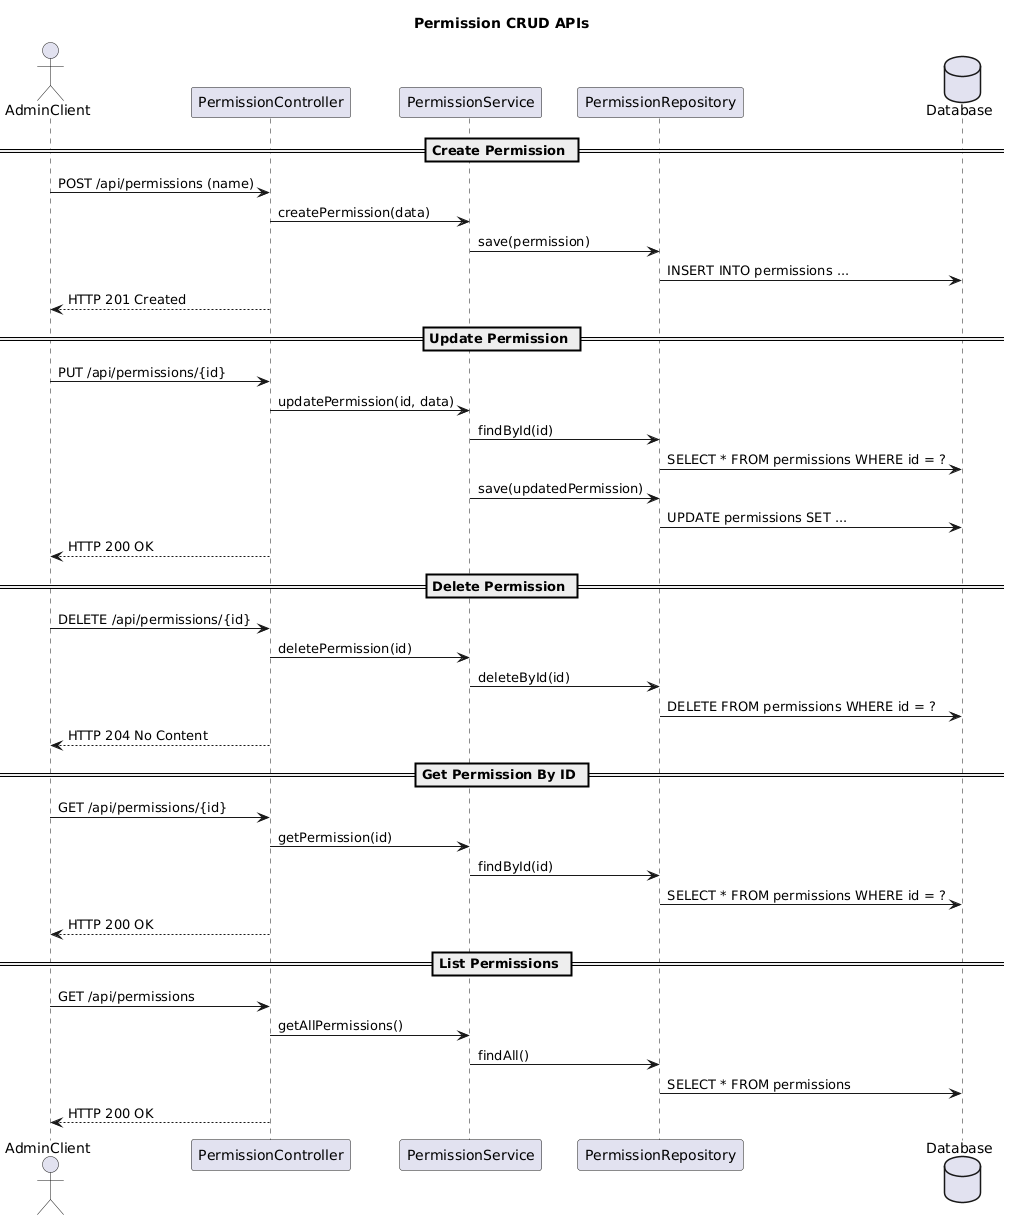

The diagram above was rendered by PlantUML. Its source (embedded in the PNG):
@startuml
title Permission CRUD APIs

actor AdminClient
participant "PermissionController" as Controller
participant "PermissionService" as Service
participant "PermissionRepository" as Repo
database "Database" as DB

== Create Permission ==

AdminClient -> Controller: POST /api/permissions (name)
Controller -> Service: createPermission(data)
Service -> Repo: save(permission)
Repo -> DB: INSERT INTO permissions ...
Controller --> AdminClient: HTTP 201 Created

== Update Permission ==

AdminClient -> Controller: PUT /api/permissions/{id}
Controller -> Service: updatePermission(id, data)
Service -> Repo: findById(id)
Repo -> DB: SELECT * FROM permissions WHERE id = ?
Service -> Repo: save(updatedPermission)
Repo -> DB: UPDATE permissions SET ...
Controller --> AdminClient: HTTP 200 OK

== Delete Permission ==

AdminClient -> Controller: DELETE /api/permissions/{id}
Controller -> Service: deletePermission(id)
Service -> Repo: deleteById(id)
Repo -> DB: DELETE FROM permissions WHERE id = ?
Controller --> AdminClient: HTTP 204 No Content

== Get Permission By ID ==

AdminClient -> Controller: GET /api/permissions/{id}
Controller -> Service: getPermission(id)
Service -> Repo: findById(id)
Repo -> DB: SELECT * FROM permissions WHERE id = ?
Controller --> AdminClient: HTTP 200 OK

== List Permissions ==

AdminClient -> Controller: GET /api/permissions
Controller -> Service: getAllPermissions()
Service -> Repo: findAll()
Repo -> DB: SELECT * FROM permissions
Controller --> AdminClient: HTTP 200 OK
@enduml